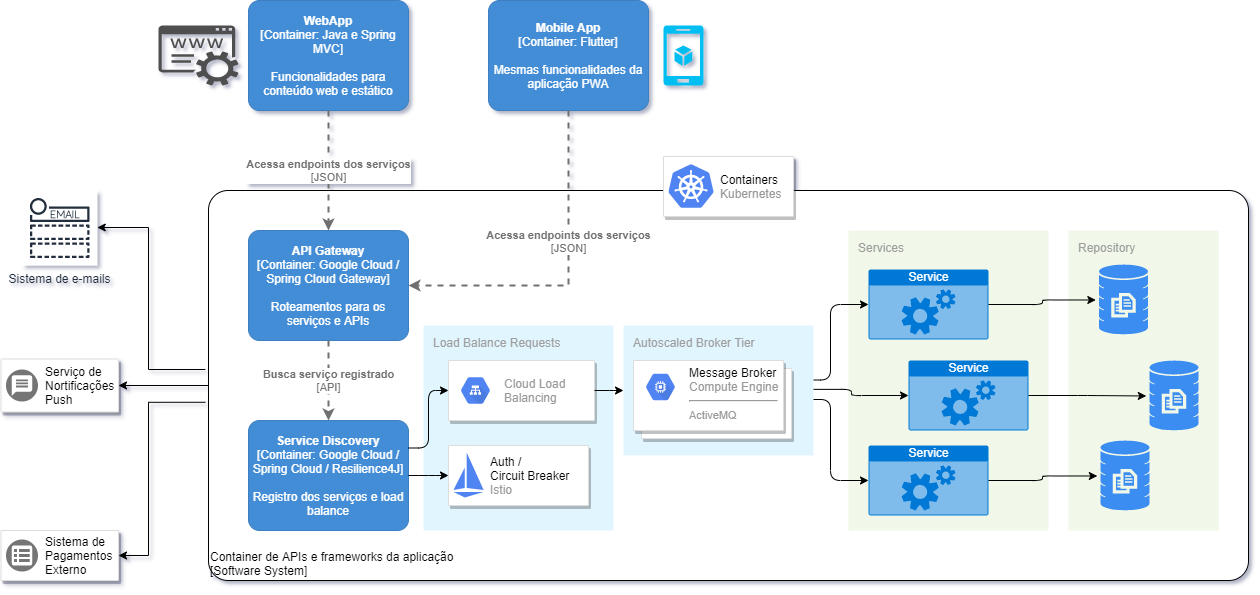

The diagram above was exported from draw.io. Its source (the exported page's mxGraphModel, read from the mxfile embedded in the PNG):
<mxGraphModel dx="2489" dy="822" grid="1" gridSize="10" guides="1" tooltips="1" connect="1" arrows="1" fold="1" page="1" pageScale="1" pageWidth="827" pageHeight="1169" math="0" shadow="0">
  <root>
    <mxCell id="0" />
    <mxCell id="1" parent="0" />
    <object placeholders="1" c4Name="Container de APIs e frameworks da aplicação" c4Type="ExecutionEnvironment" c4Application="Software System" label="&lt;div style=&quot;text-align: left&quot;&gt;%c4Name%&lt;/div&gt;&lt;div style=&quot;text-align: left&quot;&gt;[%c4Application%]&lt;/div&gt;" id="6tvYtnG2rDduyI0iUeXz-3">
      <mxCell style="rounded=1;whiteSpace=wrap;html=1;labelBackgroundColor=none;fillColor=#ffffff;fontColor=#000000;align=left;arcSize=5;strokeColor=#000000;verticalAlign=bottom;metaEdit=1;metaData={&quot;c4Type&quot;:{&quot;editable&quot;:false}};points=[[0.25,0,0],[0.5,0,0],[0.75,0,0],[1,0.25,0],[1,0.5,0],[1,0.75,0],[0.75,1,0],[0.5,1,0],[0.25,1,0],[0,0.75,0],[0,0.5,0],[0,0.25,0]];" parent="1" vertex="1">
        <mxGeometry x="100" y="360" width="1040" height="390" as="geometry" />
      </mxCell>
    </object>
    <mxCell id="3r6EkdlFnASVq1qJDfXr-6" value="Load Balance Requests" style="rounded=1;absoluteArcSize=1;arcSize=2;html=1;strokeColor=none;gradientColor=none;shadow=0;dashed=0;strokeColor=none;fontSize=12;fontColor=#9E9E9E;align=left;verticalAlign=top;spacing=10;spacingTop=-4;fillColor=#E1F5FE;" vertex="1" parent="1">
      <mxGeometry x="315" y="495" width="190" height="205" as="geometry" />
    </mxCell>
    <mxCell id="3r6EkdlFnASVq1qJDfXr-1" value="Repository" style="points=[[0,0,0],[0.25,0,0],[0.5,0,0],[0.75,0,0],[1,0,0],[1,0.25,0],[1,0.5,0],[1,0.75,0],[1,1,0],[0.75,1,0],[0.5,1,0],[0.25,1,0],[0,1,0],[0,0.75,0],[0,0.5,0],[0,0.25,0]];rounded=1;absoluteArcSize=1;arcSize=2;html=1;strokeColor=none;gradientColor=none;shadow=0;dashed=0;fontSize=12;fontColor=#9E9E9E;align=left;verticalAlign=top;spacing=10;spacingTop=-4;fillColor=#F1F8E9;" vertex="1" parent="1">
      <mxGeometry x="960" y="400" width="150" height="300" as="geometry" />
    </mxCell>
    <mxCell id="6tvYtnG2rDduyI0iUeXz-65" value="Services" style="points=[[0,0,0],[0.25,0,0],[0.5,0,0],[0.75,0,0],[1,0,0],[1,0.25,0],[1,0.5,0],[1,0.75,0],[1,1,0],[0.75,1,0],[0.5,1,0],[0.25,1,0],[0,1,0],[0,0.75,0],[0,0.5,0],[0,0.25,0]];rounded=1;absoluteArcSize=1;arcSize=2;html=1;strokeColor=none;gradientColor=none;shadow=0;dashed=0;fontSize=12;fontColor=#9E9E9E;align=left;verticalAlign=top;spacing=10;spacingTop=-4;fillColor=#F1F8E9;" parent="1" vertex="1">
      <mxGeometry x="740" y="400" width="200" height="300" as="geometry" />
    </mxCell>
    <object placeholders="1" c4Name="API Gateway" c4Type="Container" c4Technology="Google Cloud / Spring Cloud Gateway" c4Description="Roteamentos para os serviços e APIs" label="&lt;b&gt;%c4Name%&lt;/b&gt;&lt;div&gt;[%c4Type%: %c4Technology%]&lt;/div&gt;&lt;br&gt;&lt;div&gt;%c4Description%&lt;/div&gt;" id="6tvYtnG2rDduyI0iUeXz-1">
      <mxCell style="rounded=1;whiteSpace=wrap;html=1;labelBackgroundColor=none;fillColor=#438DD5;fontColor=#ffffff;align=center;arcSize=10;strokeColor=#3C7FC0;metaEdit=1;metaData={&quot;c4Type&quot;:{&quot;editable&quot;:false}};points=[[0.25,0,0],[0.5,0,0],[0.75,0,0],[1,0.25,0],[1,0.5,0],[1,0.75,0],[0.75,1,0],[0.5,1,0],[0.25,1,0],[0,0.75,0],[0,0.5,0],[0,0.25,0]];" parent="1" vertex="1">
        <mxGeometry x="140" y="400" width="160" height="110.00000000000001" as="geometry" />
      </mxCell>
    </object>
    <object c4Name="Service Discovery" c4Type="Container" c4Technology="Google Cloud / Spring Cloud / Resilience4J" c4Description="Registro dos serviços e load balance" label="&lt;b&gt;%c4Name%&lt;/b&gt;&lt;div&gt;[%c4Type%: %c4Technology%]&lt;/div&gt;&lt;br&gt;&lt;div&gt;%c4Description%&lt;/div&gt;" placeholders="1" id="6tvYtnG2rDduyI0iUeXz-2">
      <mxCell style="rounded=1;whiteSpace=wrap;html=1;labelBackgroundColor=none;fillColor=#438DD5;fontColor=#ffffff;align=center;arcSize=10;strokeColor=#3C7FC0;metaEdit=1;metaData={&quot;c4Type&quot;:{&quot;editable&quot;:false}};points=[[0.25,0,0],[0.5,0,0],[0.75,0,0],[1,0.25,0],[1,0.5,0],[1,0.75,0],[0.75,1,0],[0.5,1,0],[0.25,1,0],[0,0.75,0],[0,0.5,0],[0,0.25,0]];" parent="1" vertex="1">
        <mxGeometry x="140" y="590" width="160" height="110.00000000000001" as="geometry" />
      </mxCell>
    </object>
    <mxCell id="6tvYtnG2rDduyI0iUeXz-4" value="" style="strokeColor=#dddddd;shadow=1;strokeWidth=1;rounded=1;absoluteArcSize=1;arcSize=2;" parent="1" vertex="1">
      <mxGeometry x="555" y="326" width="130" height="60" as="geometry" />
    </mxCell>
    <mxCell id="6tvYtnG2rDduyI0iUeXz-5" value="&lt;font color=&quot;#000000&quot;&gt;Containers&lt;/font&gt;&lt;br&gt;Kubernetes" style="dashed=0;connectable=0;html=1;fillColor=#5184F3;strokeColor=none;shape=mxgraph.gcp2.kubernetes_logo;part=1;labelPosition=right;verticalLabelPosition=middle;align=left;verticalAlign=middle;spacingLeft=5;fontColor=#999999;fontSize=12;" parent="6tvYtnG2rDduyI0iUeXz-4" vertex="1">
      <mxGeometry width="45" height="43.65" relative="1" as="geometry">
        <mxPoint x="5" y="7.675000000000001" as="offset" />
      </mxGeometry>
    </mxCell>
    <object placeholders="1" c4Name="WebApp" c4Type="Container" c4Technology="Java e Spring MVC" c4Description="Funcionalidades para conteúdo web e estático" label="&lt;b&gt;%c4Name%&lt;/b&gt;&lt;div&gt;[%c4Type%: %c4Technology%]&lt;/div&gt;&lt;br&gt;&lt;div&gt;%c4Description%&lt;/div&gt;" id="6tvYtnG2rDduyI0iUeXz-6">
      <mxCell style="rounded=1;whiteSpace=wrap;html=1;labelBackgroundColor=none;fillColor=#438DD5;fontColor=#ffffff;align=center;arcSize=10;strokeColor=#3C7FC0;metaEdit=1;metaData={&quot;c4Type&quot;:{&quot;editable&quot;:false}};points=[[0.25,0,0],[0.5,0,0],[0.75,0,0],[1,0.25,0],[1,0.5,0],[1,0.75,0],[0.75,1,0],[0.5,1,0],[0.25,1,0],[0,0.75,0],[0,0.5,0],[0,0.25,0]];" parent="1" vertex="1">
        <mxGeometry x="140" y="170" width="160" height="110.00000000000001" as="geometry" />
      </mxCell>
    </object>
    <object placeholders="1" c4Name="Mobile App" c4Type="Container" c4Technology="Flutter" c4Description="Mesmas funcionalidades da aplicação PWA" label="&lt;b&gt;%c4Name%&lt;/b&gt;&lt;div&gt;[%c4Type%: %c4Technology%]&lt;/div&gt;&lt;br&gt;&lt;div&gt;%c4Description%&lt;/div&gt;" id="6tvYtnG2rDduyI0iUeXz-7">
      <mxCell style="rounded=1;whiteSpace=wrap;html=1;labelBackgroundColor=none;fillColor=#438DD5;fontColor=#ffffff;align=center;arcSize=10;strokeColor=#3C7FC0;metaEdit=1;metaData={&quot;c4Type&quot;:{&quot;editable&quot;:false}};points=[[0.25,0,0],[0.5,0,0],[0.75,0,0],[1,0.25,0],[1,0.5,0],[1,0.75,0],[0.75,1,0],[0.5,1,0],[0.25,1,0],[0,0.75,0],[0,0.5,0],[0,0.25,0]];" parent="1" vertex="1">
        <mxGeometry x="380" y="170" width="160" height="110.00000000000001" as="geometry" />
      </mxCell>
    </object>
    <mxCell id="6tvYtnG2rDduyI0iUeXz-12" value="Service" style="html=1;strokeColor=none;fillColor=#0079D6;labelPosition=center;verticalLabelPosition=middle;verticalAlign=top;align=center;fontSize=12;outlineConnect=0;spacingTop=-6;fontColor=#FFFFFF;shape=mxgraph.sitemap.services;" parent="1" vertex="1">
      <mxGeometry x="760" y="439" width="120" height="70" as="geometry" />
    </mxCell>
    <mxCell id="6tvYtnG2rDduyI0iUeXz-13" value="Service" style="html=1;strokeColor=none;fillColor=#0079D6;labelPosition=center;verticalLabelPosition=middle;verticalAlign=top;align=center;fontSize=12;outlineConnect=0;spacingTop=-6;fontColor=#FFFFFF;shape=mxgraph.sitemap.services;" parent="1" vertex="1">
      <mxGeometry x="800" y="530" width="120" height="70" as="geometry" />
    </mxCell>
    <mxCell id="6tvYtnG2rDduyI0iUeXz-14" value="Service" style="html=1;strokeColor=none;fillColor=#0079D6;labelPosition=center;verticalLabelPosition=middle;verticalAlign=top;align=center;fontSize=12;outlineConnect=0;spacingTop=-6;fontColor=#FFFFFF;shape=mxgraph.sitemap.services;" parent="1" vertex="1">
      <mxGeometry x="760" y="615" width="120" height="70" as="geometry" />
    </mxCell>
    <mxCell id="6tvYtnG2rDduyI0iUeXz-17" value="" style="verticalLabelPosition=bottom;html=1;verticalAlign=top;align=center;strokeColor=none;fillColor=#00BEF2;shape=mxgraph.azure.mobile_services;pointerEvents=1;" parent="1" vertex="1">
      <mxGeometry x="555" y="195" width="40" height="60" as="geometry" />
    </mxCell>
    <mxCell id="6tvYtnG2rDduyI0iUeXz-23" value="" style="strokeColor=#dddddd;fillColor=#ffffff;shadow=1;strokeWidth=1;rounded=1;absoluteArcSize=1;arcSize=2;fontSize=10;fontColor=#9E9E9E;align=center;html=1;" parent="1" vertex="1">
      <mxGeometry x="340" y="530" width="146" height="60" as="geometry" />
    </mxCell>
    <mxCell id="6tvYtnG2rDduyI0iUeXz-24" value="Cloud Load&#10;Balancing" style="dashed=0;connectable=0;html=1;fillColor=#5184F3;strokeColor=none;shape=mxgraph.gcp2.hexIcon;prIcon=cloud_load_balancing;part=1;labelPosition=right;verticalLabelPosition=middle;align=left;verticalAlign=middle;spacingLeft=5;fontColor=#999999;fontSize=12;" parent="6tvYtnG2rDduyI0iUeXz-23" vertex="1">
      <mxGeometry y="0.5" width="44" height="39" relative="1" as="geometry">
        <mxPoint x="5" y="-19.5" as="offset" />
      </mxGeometry>
    </mxCell>
    <mxCell id="6tvYtnG2rDduyI0iUeXz-29" value="" style="edgeStyle=elbowEdgeStyle;elbow=horizontal;endArrow=classic;html=1;exitX=1;exitY=0.25;exitDx=0;exitDy=0;exitPerimeter=0;entryX=0;entryY=0.5;entryDx=0;entryDy=0;" parent="1" source="6tvYtnG2rDduyI0iUeXz-2" target="6tvYtnG2rDduyI0iUeXz-23" edge="1">
      <mxGeometry width="50" height="50" relative="1" as="geometry">
        <mxPoint x="492" y="670" as="sourcePoint" />
        <mxPoint x="602" y="610" as="targetPoint" />
      </mxGeometry>
    </mxCell>
    <mxCell id="6tvYtnG2rDduyI0iUeXz-30" value="" style="edgeStyle=elbowEdgeStyle;elbow=horizontal;endArrow=classic;html=1;exitX=1;exitY=0.25;exitDx=0;exitDy=0;entryX=0;entryY=0.5;entryDx=0;entryDy=0;entryPerimeter=0;" parent="1" source="6tvYtnG2rDduyI0iUeXz-41" target="6tvYtnG2rDduyI0iUeXz-12" edge="1">
      <mxGeometry width="50" height="50" relative="1" as="geometry">
        <mxPoint x="720" y="550" as="sourcePoint" />
        <mxPoint x="790" y="500" as="targetPoint" />
      </mxGeometry>
    </mxCell>
    <mxCell id="6tvYtnG2rDduyI0iUeXz-31" value="" style="edgeStyle=elbowEdgeStyle;elbow=horizontal;endArrow=classic;html=1;entryX=0;entryY=0.5;entryDx=0;entryDy=0;entryPerimeter=0;exitX=1;exitY=0.5;exitDx=0;exitDy=0;" parent="1" source="6tvYtnG2rDduyI0iUeXz-41" target="6tvYtnG2rDduyI0iUeXz-14" edge="1">
      <mxGeometry width="50" height="50" relative="1" as="geometry">
        <mxPoint x="720" y="570" as="sourcePoint" />
        <mxPoint x="760" y="610" as="targetPoint" />
      </mxGeometry>
    </mxCell>
    <mxCell id="6tvYtnG2rDduyI0iUeXz-32" value="" style="edgeStyle=elbowEdgeStyle;elbow=horizontal;endArrow=classic;html=1;entryX=0;entryY=0.5;entryDx=0;entryDy=0;entryPerimeter=0;exitX=1.019;exitY=0.37;exitDx=0;exitDy=0;exitPerimeter=0;" parent="1" source="6tvYtnG2rDduyI0iUeXz-41" target="6tvYtnG2rDduyI0iUeXz-13" edge="1">
      <mxGeometry width="50" height="50" relative="1" as="geometry">
        <mxPoint x="720" y="559.4100000000001" as="sourcePoint" />
        <mxPoint x="800" y="559.4100000000001" as="targetPoint" />
      </mxGeometry>
    </mxCell>
    <mxCell id="6tvYtnG2rDduyI0iUeXz-34" value="" style="html=1;aspect=fixed;strokeColor=none;shadow=0;align=center;verticalAlign=top;fillColor=#3B8DF1;shape=mxgraph.gcp2.database_3" parent="1" vertex="1">
      <mxGeometry x="990.5" y="434" width="49" height="70" as="geometry" />
    </mxCell>
    <mxCell id="6tvYtnG2rDduyI0iUeXz-35" value="" style="edgeStyle=elbowEdgeStyle;elbow=horizontal;endArrow=classic;html=1;exitX=1;exitY=0.5;exitDx=0;exitDy=0;exitPerimeter=0;entryX=-0.065;entryY=0.507;entryDx=0;entryDy=0;entryPerimeter=0;" parent="1" source="6tvYtnG2rDduyI0iUeXz-12" target="6tvYtnG2rDduyI0iUeXz-34" edge="1">
      <mxGeometry width="50" height="50" relative="1" as="geometry">
        <mxPoint x="940" y="490" as="sourcePoint" />
        <mxPoint x="990" y="440" as="targetPoint" />
      </mxGeometry>
    </mxCell>
    <mxCell id="6tvYtnG2rDduyI0iUeXz-36" value="" style="html=1;aspect=fixed;strokeColor=none;shadow=0;align=center;verticalAlign=top;fillColor=#3B8DF1;shape=mxgraph.gcp2.database_3" parent="1" vertex="1">
      <mxGeometry x="1041" y="530" width="49" height="70" as="geometry" />
    </mxCell>
    <mxCell id="6tvYtnG2rDduyI0iUeXz-37" value="" style="edgeStyle=elbowEdgeStyle;elbow=horizontal;endArrow=classic;html=1;exitX=1;exitY=0.5;exitDx=0;exitDy=0;exitPerimeter=0;entryX=-0.065;entryY=0.507;entryDx=0;entryDy=0;entryPerimeter=0;" parent="1" target="6tvYtnG2rDduyI0iUeXz-36" edge="1" source="6tvYtnG2rDduyI0iUeXz-13">
      <mxGeometry width="50" height="50" relative="1" as="geometry">
        <mxPoint x="950" y="565" as="sourcePoint" />
        <mxPoint x="1030" y="536" as="targetPoint" />
      </mxGeometry>
    </mxCell>
    <mxCell id="6tvYtnG2rDduyI0iUeXz-38" value="" style="html=1;aspect=fixed;strokeColor=none;shadow=0;align=center;verticalAlign=top;fillColor=#3B8DF1;shape=mxgraph.gcp2.database_3" parent="1" vertex="1">
      <mxGeometry x="992" y="610" width="49" height="70" as="geometry" />
    </mxCell>
    <mxCell id="6tvYtnG2rDduyI0iUeXz-39" value="" style="edgeStyle=elbowEdgeStyle;elbow=horizontal;endArrow=classic;html=1;exitX=1;exitY=0.5;exitDx=0;exitDy=0;exitPerimeter=0;entryX=-0.065;entryY=0.507;entryDx=0;entryDy=0;entryPerimeter=0;" parent="1" target="6tvYtnG2rDduyI0iUeXz-38" edge="1" source="6tvYtnG2rDduyI0iUeXz-14">
      <mxGeometry width="50" height="50" relative="1" as="geometry">
        <mxPoint x="910" y="645" as="sourcePoint" />
        <mxPoint x="990" y="616" as="targetPoint" />
      </mxGeometry>
    </mxCell>
    <mxCell id="6tvYtnG2rDduyI0iUeXz-40" value="Autoscaled Broker Tier&lt;br&gt;" style="rounded=1;absoluteArcSize=1;arcSize=2;html=1;strokeColor=none;gradientColor=none;shadow=0;dashed=0;strokeColor=none;fontSize=12;fontColor=#9E9E9E;align=left;verticalAlign=top;spacing=10;spacingTop=-4;fillColor=#E1F5FE;" parent="1" vertex="1">
      <mxGeometry x="515" y="495" width="190" height="130" as="geometry" />
    </mxCell>
    <mxCell id="6tvYtnG2rDduyI0iUeXz-41" value="" style="shape=mxgraph.gcp2.doubleRect;strokeColor=#dddddd;fillColor=#ffffff;shadow=1;strokeWidth=1;fontSize=10;fontColor=#9E9E9E;align=center;html=1;" parent="1" vertex="1">
      <mxGeometry x="525" y="530" width="158" height="78" as="geometry" />
    </mxCell>
    <mxCell id="6tvYtnG2rDduyI0iUeXz-42" value="&lt;font color=&quot;#000000&quot;&gt;Message Broker&lt;/font&gt;&lt;br&gt;Compute Engine&lt;hr&gt;&lt;font&gt;&lt;span style=&quot;font-size: 11px&quot;&gt;ActiveMQ&lt;/span&gt;&lt;/font&gt;" style="dashed=0;connectable=0;html=1;fillColor=#5184F3;strokeColor=none;shape=mxgraph.gcp2.hexIcon;prIcon=compute_engine;part=1;labelPosition=right;verticalLabelPosition=middle;align=left;verticalAlign=top;spacingLeft=5;fontColor=#999999;fontSize=12;spacingTop=-8;" parent="6tvYtnG2rDduyI0iUeXz-41" vertex="1">
      <mxGeometry width="44" height="39" relative="1" as="geometry">
        <mxPoint x="5" y="7" as="offset" />
      </mxGeometry>
    </mxCell>
    <mxCell id="6tvYtnG2rDduyI0iUeXz-43" value="" style="edgeStyle=elbowEdgeStyle;elbow=horizontal;endArrow=classic;html=1;exitX=1;exitY=0.5;exitDx=0;exitDy=0;entryX=0;entryY=0.5;entryDx=0;entryDy=0;" parent="1" source="6tvYtnG2rDduyI0iUeXz-23" target="6tvYtnG2rDduyI0iUeXz-40" edge="1">
      <mxGeometry width="50" height="50" relative="1" as="geometry">
        <mxPoint x="620" y="580" as="sourcePoint" />
        <mxPoint x="670" y="530" as="targetPoint" />
      </mxGeometry>
    </mxCell>
    <object placeholders="1" c4Type="Relationship" c4Technology="JSON" c4Description="Acessa endpoints dos serviços" label="&lt;div style=&quot;text-align: left&quot;&gt;&lt;div style=&quot;text-align: center&quot;&gt;&lt;b&gt;%c4Description%&lt;/b&gt;&lt;/div&gt;&lt;div style=&quot;text-align: center&quot;&gt;[%c4Technology%]&lt;/div&gt;&lt;/div&gt;" id="6tvYtnG2rDduyI0iUeXz-45">
      <mxCell style="edgeStyle=none;rounded=0;html=1;entryX=0.5;entryY=0;jettySize=auto;orthogonalLoop=1;strokeColor=#707070;strokeWidth=2;fontColor=#707070;jumpStyle=none;dashed=1;metaEdit=1;metaData={&quot;c4Type&quot;:{&quot;editable&quot;:false}};exitX=0.5;exitY=1;exitDx=0;exitDy=0;exitPerimeter=0;entryDx=0;entryDy=0;entryPerimeter=0;" parent="1" source="6tvYtnG2rDduyI0iUeXz-6" target="6tvYtnG2rDduyI0iUeXz-1" edge="1">
        <mxGeometry width="160" relative="1" as="geometry">
          <mxPoint x="-80" y="490" as="sourcePoint" />
          <mxPoint x="80" y="490" as="targetPoint" />
        </mxGeometry>
      </mxCell>
    </object>
    <object placeholders="1" c4Type="Relationship" c4Technology="API" c4Description="Busca serviço registrado" label="&lt;div style=&quot;text-align: left&quot;&gt;&lt;div style=&quot;text-align: center&quot;&gt;&lt;b&gt;%c4Description%&lt;/b&gt;&lt;/div&gt;&lt;div style=&quot;text-align: center&quot;&gt;[%c4Technology%]&lt;/div&gt;&lt;/div&gt;" id="6tvYtnG2rDduyI0iUeXz-47">
      <mxCell style="edgeStyle=none;rounded=0;html=1;entryX=0.5;entryY=0;jettySize=auto;orthogonalLoop=1;strokeColor=#707070;strokeWidth=2;fontColor=#707070;jumpStyle=none;dashed=1;metaEdit=1;metaData={&quot;c4Type&quot;:{&quot;editable&quot;:false}};exitX=0.5;exitY=1;exitDx=0;exitDy=0;exitPerimeter=0;entryDx=0;entryDy=0;entryPerimeter=0;" parent="1" source="6tvYtnG2rDduyI0iUeXz-1" target="6tvYtnG2rDduyI0iUeXz-2" edge="1">
        <mxGeometry width="160" relative="1" as="geometry">
          <mxPoint x="-110" y="580" as="sourcePoint" />
          <mxPoint x="50" y="580" as="targetPoint" />
        </mxGeometry>
      </mxCell>
    </object>
    <mxCell id="6tvYtnG2rDduyI0iUeXz-61" style="edgeStyle=orthogonalEdgeStyle;rounded=0;orthogonalLoop=1;jettySize=auto;html=1;exitX=0;exitY=0.5;exitDx=0;exitDy=0;exitPerimeter=0;" parent="1" source="6tvYtnG2rDduyI0iUeXz-3" target="6tvYtnG2rDduyI0iUeXz-49" edge="1">
      <mxGeometry relative="1" as="geometry" />
    </mxCell>
    <mxCell id="6tvYtnG2rDduyI0iUeXz-49" value="" style="strokeColor=#dddddd;shadow=1;strokeWidth=1;rounded=1;absoluteArcSize=1;arcSize=2;" parent="1" vertex="1">
      <mxGeometry x="-107.5" y="528.5" width="117.5" height="53" as="geometry" />
    </mxCell>
    <mxCell id="6tvYtnG2rDduyI0iUeXz-50" value="Serviço de&lt;br&gt;Nortificações&lt;br&gt;Push" style="dashed=0;connectable=0;html=1;fillColor=#757575;strokeColor=none;shape=mxgraph.gcp2.push_notification_service;part=1;labelPosition=right;verticalLabelPosition=middle;align=left;verticalAlign=middle;spacingLeft=5;fontSize=12;" parent="6tvYtnG2rDduyI0iUeXz-49" vertex="1">
      <mxGeometry y="0.5" width="32" height="32" relative="1" as="geometry">
        <mxPoint x="5" y="-16" as="offset" />
      </mxGeometry>
    </mxCell>
    <mxCell id="6tvYtnG2rDduyI0iUeXz-60" style="edgeStyle=orthogonalEdgeStyle;rounded=0;orthogonalLoop=1;jettySize=auto;html=1;exitX=-0.003;exitY=0.459;exitDx=0;exitDy=0;exitPerimeter=0;" parent="1" source="6tvYtnG2rDduyI0iUeXz-3" target="6tvYtnG2rDduyI0iUeXz-51" edge="1">
      <mxGeometry relative="1" as="geometry">
        <Array as="points">
          <mxPoint x="40" y="539" />
          <mxPoint x="40" y="397" />
        </Array>
      </mxGeometry>
    </mxCell>
    <mxCell id="6tvYtnG2rDduyI0iUeXz-51" value="Sistema de e-mails" style="outlineConnect=0;fontColor=#232F3E;gradientColor=none;strokeColor=#232F3E;fillColor=#ffffff;dashed=0;verticalLabelPosition=bottom;verticalAlign=top;align=center;html=1;fontSize=12;fontStyle=0;aspect=fixed;shape=mxgraph.aws4.resourceIcon;resIcon=mxgraph.aws4.email_notification;" parent="1" vertex="1">
      <mxGeometry x="-86.25" y="360" width="75" height="75" as="geometry" />
    </mxCell>
    <mxCell id="6tvYtnG2rDduyI0iUeXz-62" style="edgeStyle=orthogonalEdgeStyle;rounded=0;orthogonalLoop=1;jettySize=auto;html=1;exitX=-0.003;exitY=0.543;exitDx=0;exitDy=0;exitPerimeter=0;" parent="1" source="6tvYtnG2rDduyI0iUeXz-3" target="6tvYtnG2rDduyI0iUeXz-52" edge="1">
      <mxGeometry relative="1" as="geometry">
        <Array as="points">
          <mxPoint x="40" y="572" />
          <mxPoint x="40" y="725" />
        </Array>
      </mxGeometry>
    </mxCell>
    <mxCell id="6tvYtnG2rDduyI0iUeXz-52" value="" style="strokeColor=#dddddd;shadow=1;strokeWidth=1;rounded=1;absoluteArcSize=1;arcSize=2;" parent="1" vertex="1">
      <mxGeometry x="-107.5" y="700" width="117.5" height="50" as="geometry" />
    </mxCell>
    <mxCell id="6tvYtnG2rDduyI0iUeXz-53" value="Sistema de&amp;nbsp;&lt;br&gt;Pagamentos&amp;nbsp;&lt;br&gt;Externo" style="dashed=0;connectable=0;html=1;fillColor=#757575;strokeColor=none;shape=mxgraph.gcp2.external_payment_form;part=1;labelPosition=right;verticalLabelPosition=middle;align=left;verticalAlign=middle;spacingLeft=5;fontSize=12;" parent="6tvYtnG2rDduyI0iUeXz-52" vertex="1">
      <mxGeometry y="0.5" width="32" height="32" relative="1" as="geometry">
        <mxPoint x="5" y="-16" as="offset" />
      </mxGeometry>
    </mxCell>
    <object placeholders="1" c4Type="Relationship" c4Technology="JSON" c4Description="Acessa endpoints dos serviços" label="&lt;div style=&quot;text-align: left&quot;&gt;&lt;div style=&quot;text-align: center&quot;&gt;&lt;b&gt;%c4Description%&lt;/b&gt;&lt;/div&gt;&lt;div style=&quot;text-align: center&quot;&gt;[%c4Technology%]&lt;/div&gt;&lt;/div&gt;" id="6tvYtnG2rDduyI0iUeXz-55">
      <mxCell style="edgeStyle=none;rounded=0;html=1;jettySize=auto;orthogonalLoop=1;strokeColor=#707070;strokeWidth=2;fontColor=#707070;jumpStyle=none;dashed=1;metaEdit=1;metaData={&quot;c4Type&quot;:{&quot;editable&quot;:false}};exitX=0.5;exitY=1;exitDx=0;exitDy=0;exitPerimeter=0;entryX=1;entryY=0.5;entryDx=0;entryDy=0;entryPerimeter=0;" parent="1" source="6tvYtnG2rDduyI0iUeXz-7" target="6tvYtnG2rDduyI0iUeXz-1" edge="1">
        <mxGeometry x="-0.2239" width="160" relative="1" as="geometry">
          <mxPoint x="420" y="310" as="sourcePoint" />
          <mxPoint x="440" y="320" as="targetPoint" />
          <Array as="points">
            <mxPoint x="460" y="455" />
          </Array>
          <mxPoint y="1" as="offset" />
        </mxGeometry>
      </mxCell>
    </object>
    <mxCell id="6tvYtnG2rDduyI0iUeXz-63" value="" style="pointerEvents=1;shadow=0;dashed=0;html=1;strokeColor=none;fillColor=#505050;labelPosition=center;verticalLabelPosition=bottom;verticalAlign=top;outlineConnect=0;align=center;shape=mxgraph.office.services.registrar_service;" parent="1" vertex="1">
      <mxGeometry x="50" y="195" width="80" height="60" as="geometry" />
    </mxCell>
    <mxCell id="3r6EkdlFnASVq1qJDfXr-2" value="" style="strokeColor=#dddddd;shadow=1;strokeWidth=1;rounded=1;absoluteArcSize=1;arcSize=2;" vertex="1" parent="1">
      <mxGeometry x="340" y="615" width="140" height="60" as="geometry" />
    </mxCell>
    <mxCell id="3r6EkdlFnASVq1qJDfXr-3" value="&lt;font color=&quot;#000000&quot;&gt;Auth / &lt;br&gt;Circuit Breaker&lt;/font&gt;&lt;br&gt;Istio" style="dashed=0;connectable=0;html=1;fillColor=#5184F3;strokeColor=none;shape=mxgraph.gcp2.istio_logo;part=1;labelPosition=right;verticalLabelPosition=middle;align=left;verticalAlign=middle;spacingLeft=5;fontColor=#999999;fontSize=12;" vertex="1" parent="3r6EkdlFnASVq1qJDfXr-2">
      <mxGeometry width="30.150000000000002" height="45" relative="1" as="geometry">
        <mxPoint x="5" y="7" as="offset" />
      </mxGeometry>
    </mxCell>
    <mxCell id="3r6EkdlFnASVq1qJDfXr-5" value="" style="edgeStyle=elbowEdgeStyle;elbow=horizontal;endArrow=classic;html=1;exitX=1;exitY=0.5;exitDx=0;exitDy=0;exitPerimeter=0;entryX=0;entryY=0.5;entryDx=0;entryDy=0;" edge="1" parent="1" source="6tvYtnG2rDduyI0iUeXz-2" target="3r6EkdlFnASVq1qJDfXr-2">
      <mxGeometry width="50" height="50" relative="1" as="geometry">
        <mxPoint x="310" y="627.5" as="sourcePoint" />
        <mxPoint x="350" y="570" as="targetPoint" />
      </mxGeometry>
    </mxCell>
  </root>
</mxGraphModel>